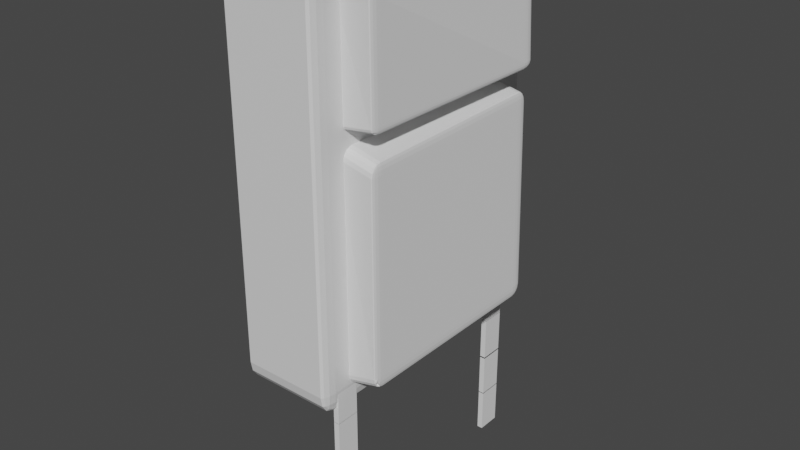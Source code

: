 # Source: TestBackpack.blend  (saved by Blender 2.80.75; exported with 4.5.12 LTS)
import bpy
from mathutils import Matrix  # noqa: F401  (used for matrix-valued properties, if any)

bpy.ops.wm.read_factory_settings(use_empty=True)
scene = bpy.context.scene
scene.name = 'Scene'

# ---- collections
col_collection = bpy.data.collections.new('Collection'); scene.collection.children.link(col_collection)
col_leftbelts = bpy.data.collections.new('LeftBelts'); scene.collection.children.link(col_leftbelts)
col_rightbelts = bpy.data.collections.new('RightBelts'); scene.collection.children.link(col_rightbelts)

# ---- materials (node trees are filled in below, after node groups)
mat_material = bpy.data.materials.new('Material')
mat_material.alpha_threshold = 0.0
mat_material.use_transparent_shadow = False
mat_material.line_color = (0.0, 0.0, 0.0, 1.0)

# ---- material node trees
mat_material.use_nodes = True; mat_material.node_tree.nodes.clear()
_N = mat_material.node_tree.nodes; _L = mat_material.node_tree.links
n0 = _N.new('ShaderNodeOutputMaterial'); n0.name = 'Material Output'; n0.location = (300, 300)
n1 = _N.new('ShaderNodeBsdfPrincipled'); n1.name = 'Principled BSDF'; n1.location = (10, 300)
n1.distribution = 'GGX'
n1.subsurface_method = 'BURLEY'
n1.inputs[2].default_value = 0.4
n1.inputs[3].default_value = 1.45
n1.inputs[27].default_value = (0.0, 0.0, 0.0, 1.0)
n1.inputs[28].default_value = 1.0
_L.new(n1.outputs[0], n0.inputs[0])
n0.is_active_output = True

# ---- world
world_world = bpy.data.worlds.new('World'); scene.world = world_world
world_world.use_nodes = True; world_world.node_tree.nodes.clear()
_N = world_world.node_tree.nodes; _L = world_world.node_tree.links
n0 = _N.new('ShaderNodeOutputWorld'); n0.name = 'World Output'; n0.location = (300, 300)
n1 = _N.new('ShaderNodeBackground'); n1.name = 'Background'; n1.location = (10, 300)
n1.inputs[0].default_value = (0.05088, 0.05088, 0.05088, 1.0)
_L.new(n1.outputs[0], n0.inputs[0])
n0.is_active_output = True
world_world.color = (0.05088, 0.05088, 0.05088)
world_world.use_sun_shadow = False
world_world.sun_shadow_jitter_overblur = 0.0

# ---- meshes
me_cube = bpy.data.meshes.new('Cube')
me_cube.from_pydata([(0.9, 1.0, 0.9), (0.9, 0.9, 1.0), (1.0, 0.9, 0.9), (0.9, 0.9862, 0.9496), (0.9496, 0.9862, 0.9), (0.9473, 0.9729, 0.9473), (0.9496, 0.9, 0.9862), (0.9, 0.9496, 0.9862), (0.9473, 0.9473, 0.9729), (0.9862, 0.9496, 0.9), (0.9862, 0.9, 0.9496), (0.9729, 0.9473, 0.9473), (0.9, 0.9, -1.0), (0.9, 1.0, -0.9), (1.0, 0.9, -0.9), (0.9, 0.9496, -0.9862), (0.9496, 0.9, -0.9862), (0.9473, 0.9473, -0.9729), (0.9496, 0.9862, -0.9), (0.9, 0.9862, -0.9496), (0.9473, 0.9729, -0.9473), (0.9862, 0.9, -0.9496), (0.9862, 0.9496, -0.9), (0.9729, 0.9473, -0.9473), (1.0, -0.9, 0.9), (0.9, -0.9, 1.0), (0.9, -1.0, 0.9), (0.9862, -0.9, 0.9496), (0.9862, -0.9496, 0.9), (0.9729, -0.9473, 0.9473), (0.9, -0.9496, 0.9862), (0.9496, -0.9, 0.9862), (0.9473, -0.9473, 0.9729), (0.9496, -0.9862, 0.9), (0.9, -0.9862, 0.9496), (0.9473, -0.9729, 0.9473), (1.0, -0.9, -0.9), (0.9, -1.0, -0.9), (0.9, -0.9, -1.0), (0.9862, -0.9496, -0.9), (0.9862, -0.9, -0.9496), (0.9729, -0.9473, -0.9473), (0.9, -0.9862, -0.9496), (0.9496, -0.9862, -0.9), (0.9473, -0.9729, -0.9473), (0.9496, -0.9, -0.9862), (0.9, -0.9496, -0.9862), (0.9473, -0.9473, -0.9729), (-0.9, 1.0, 0.9), (-1.0, 0.9, 0.9), (-0.9, 0.9, 1.0), (-0.9496, 0.9862, 0.9), (-0.9, 0.9862, 0.9496), (-0.9473, 0.9729, 0.9473), (-0.9862, 0.9, 0.9496), (-0.9862, 0.9496, 0.9), (-0.9729, 0.9473, 0.9473), (-0.9, 0.9496, 0.9862), (-0.9496, 0.9, 0.9862), (-0.9473, 0.9473, 0.9729), (-1.0, 0.9, -0.9), (-0.9, 1.0, -0.9), (-0.9, 0.9, -1.0), (-0.9862, 0.9496, -0.9), (-0.9862, 0.9, -0.9496), (-0.9729, 0.9473, -0.9473), (-0.9, 0.9862, -0.9496), (-0.9496, 0.9862, -0.9), (-0.9473, 0.9729, -0.9473), (-0.9496, 0.9, -0.9862), (-0.9, 0.9496, -0.9862), (-0.9473, 0.9473, -0.9729), (-1.0, -0.9, 0.9), (-0.9, -1.0, 0.9), (-0.9, -0.9, 1.0), (-0.9862, -0.9496, 0.9), (-0.9862, -0.9, 0.9496), (-0.9729, -0.9473, 0.9473), (-0.9, -0.9862, 0.9496), (-0.9496, -0.9862, 0.9), (-0.9473, -0.9729, 0.9473), (-0.9496, -0.9, 0.9862), (-0.9, -0.9496, 0.9862), (-0.9473, -0.9473, 0.9729), (-0.9, -0.9, -1.0), (-0.9, -1.0, -0.9), (-1.0, -0.9, -0.9), (-0.9, -0.9496, -0.9862), (-0.9496, -0.9, -0.9862), (-0.9473, -0.9473, -0.9729), (-0.9496, -0.9862, -0.9), (-0.9, -0.9862, -0.9496), (-0.9473, -0.9729, -0.9473), (-0.9862, -0.9, -0.9496), (-0.9862, -0.9496, -0.9), (-0.9729, -0.9473, -0.9473)], [], [(62, 12, 38, 84), (86, 72, 49, 60), (37, 26, 73, 85), (1, 50, 74, 25), (14, 2, 24, 36), (0, 3, 5, 4), (3, 7, 8, 5), (1, 6, 8, 7), (6, 10, 11, 8), (2, 9, 11, 10), (9, 4, 5, 11), (5, 8, 11), (12, 15, 17, 16), (15, 19, 20, 17), (13, 18, 20, 19), (18, 22, 23, 20), (14, 21, 23, 22), (21, 16, 17, 23), (17, 20, 23), (24, 27, 29, 28), (27, 31, 32, 29), (25, 30, 32, 31), (30, 34, 35, 32), (26, 33, 35, 34), (33, 28, 29, 35), (29, 32, 35), (36, 39, 41, 40), (39, 43, 44, 41), (37, 42, 44, 43), (42, 46, 47, 44), (38, 45, 47, 46), (45, 40, 41, 47), (41, 44, 47), (48, 51, 53, 52), (51, 55, 56, 53), (49, 54, 56, 55), (54, 58, 59, 56), (50, 57, 59, 58), (57, 52, 53, 59), (53, 56, 59), (60, 63, 65, 64), (63, 67, 68, 65), (61, 66, 68, 67), (66, 70, 71, 68), (62, 69, 71, 70), (69, 64, 65, 71), (65, 68, 71), (72, 75, 77, 76), (75, 79, 80, 77), (73, 78, 80, 79), (78, 82, 83, 80), (74, 81, 83, 82), (81, 76, 77, 83), (77, 80, 83), (84, 87, 89, 88), (87, 91, 92, 89), (85, 90, 92, 91), (90, 94, 95, 92), (86, 93, 95, 94), (93, 88, 89, 95), (89, 92, 95), (62, 84, 88, 69), (69, 88, 93, 64), (64, 93, 86, 60), (12, 62, 70, 15), (15, 70, 66, 19), (19, 66, 61, 13), (2, 14, 22, 9), (9, 22, 18, 4), (4, 18, 13, 0), (85, 73, 79, 90), (90, 79, 75, 94), (94, 75, 72, 86), (26, 37, 43, 33), (33, 43, 39, 28), (28, 39, 36, 24), (48, 61, 67, 51), (51, 67, 63, 55), (55, 63, 60, 49), (25, 74, 82, 30), (30, 82, 78, 34), (34, 78, 73, 26), (1, 25, 31, 6), (6, 31, 27, 10), (10, 27, 24, 2), (84, 38, 46, 87), (87, 46, 42, 91), (91, 42, 37, 85), (74, 50, 58, 81), (81, 58, 54, 76), (76, 54, 49, 72), (50, 1, 7, 57), (57, 7, 3, 52), (52, 3, 0, 48), (38, 12, 16, 45), (45, 16, 21, 40), (40, 21, 14, 36), (61, 48, 0, 13)])
_uv = me_cube.uv_layers.new(name='UVMap')
_uv.uv.foreach_set('vector', [0.3875, 0.7625, 0.6125, 0.7625, 0.6125, 0.9875, 0.3875, 0.9875, 0.3875, 0.5125, 0.6125, 0.5125, 0.6125, 0.7375, 0.3875, 0.7375, 0.3875, 0.2625, 0.6125, 0.2625, 0.6125, 0.4875, 0.3875, 0.4875, 0.3875, 0.0125, 0.6125, 0.0125, 0.6125, 0.2375, 0.3875, 0.2375, 0.1375, 0.5125, 0.3625, 0.5125, 0.3625, 0.7375, 0.1375, 0.7375, 0.8625, 0.7375, 0.8687, 0.7375, 0.8684, 0.7434, 0.8625, 0.7437, 0.8687, 0.7375, 0.875, 0.7375, 0.875, 0.7434, 0.8684, 0.7434, 0.3875, 0.0125, 0.3813, 0.0125, 0.3816, 0.006586, 0.3875, 0.006304, 0.3813, 0.0125, 0.375, 0.0125, 0.375, 0.006586, 0.3816, 0.006586, 0.3625, 0.5125, 0.3625, 0.5063, 0.3684, 0.5066, 0.3687, 0.5125, 0.3625, 0.5063, 0.3625, 0.5, 0.3684, 0.5, 0.3684, 0.5066, 0.8684, 0.7434, 0.875, 0.7434, 0.8684, 0.75, 0.6125, 0.7625, 0.6125, 0.7563, 0.6184, 0.7566, 0.6187, 0.7625, 0.6125, 0.7563, 0.6125, 0.75, 0.6184, 0.75, 0.6184, 0.7566, 0.6375, 0.7375, 0.6375, 0.7437, 0.6316, 0.7434, 0.6313, 0.7375, 0.6375, 0.7437, 0.6375, 0.75, 0.6316, 0.75, 0.6316, 0.7434, 0.1375, 0.5125, 0.1313, 0.5125, 0.1316, 0.5066, 0.1375, 0.5063, 0.1313, 0.5125, 0.125, 0.5125, 0.125, 0.5066, 0.1316, 0.5066, 0.6184, 0.7566, 0.6184, 0.75, 0.625, 0.7566, 0.3625, 0.7375, 0.3687, 0.7375, 0.3684, 0.7434, 0.3625, 0.7437, 0.3687, 0.7375, 0.375, 0.7375, 0.375, 0.7434, 0.3684, 0.7434, 0.3875, 0.2375, 0.3875, 0.2437, 0.3816, 0.2434, 0.3813, 0.2375, 0.3875, 0.2437, 0.3875, 0.25, 0.3816, 0.25, 0.3816, 0.2434, 0.6125, 0.2625, 0.6125, 0.2563, 0.6184, 0.2566, 0.6187, 0.2625, 0.6125, 0.2563, 0.6125, 0.25, 0.6184, 0.25, 0.6184, 0.2566, 0.3684, 0.7434, 0.375, 0.7434, 0.3684, 0.75, 0.1375, 0.7375, 0.1375, 0.7437, 0.1316, 0.7434, 0.1313, 0.7375, 0.1375, 0.7437, 0.1375, 0.75, 0.1316, 0.75, 0.1316, 0.7434, 0.3875, 0.2625, 0.3813, 0.2625, 0.3816, 0.2566, 0.3875, 0.2563, 0.3813, 0.2625, 0.375, 0.2625, 0.375, 0.2566, 0.3816, 0.2566, 0.6125, 0.9875, 0.6187, 0.9875, 0.6184, 0.9934, 0.6125, 0.9937, 0.6187, 0.9875, 0.625, 0.9875, 0.625, 0.9934, 0.6184, 0.9934, 0.1316, 0.7434, 0.1316, 0.75, 0.125, 0.7434, 0.8625, 0.5125, 0.8625, 0.5063, 0.8684, 0.5066, 0.8687, 0.5125, 0.8625, 0.5063, 0.8625, 0.5, 0.8684, 0.5, 0.8684, 0.5066, 0.6125, 0.7375, 0.6187, 0.7375, 0.6184, 0.7434, 0.6125, 0.7437, 0.6187, 0.7375, 0.625, 0.7375, 0.625, 0.7434, 0.6184, 0.7434, 0.6125, 0.0125, 0.6125, 0.006304, 0.6184, 0.006586, 0.6187, 0.0125, 0.6125, 0.006304, 0.6125, 0.0, 0.6184, 0.0, 0.6184, 0.006586, 0.8684, 0.5066, 0.8684, 0.5, 0.875, 0.5066, 0.3875, 0.7375, 0.3875, 0.7437, 0.3816, 0.7434, 0.3813, 0.7375, 0.3875, 0.7437, 0.3875, 0.75, 0.3816, 0.75, 0.3816, 0.7434, 0.6375, 0.5125, 0.6313, 0.5125, 0.6316, 0.5066, 0.6375, 0.5063, 0.6313, 0.5125, 0.625, 0.5125, 0.625, 0.5066, 0.6316, 0.5066, 0.3875, 0.7625, 0.3813, 0.7625, 0.3816, 0.7566, 0.3875, 0.7563, 0.3813, 0.7625, 0.375, 0.7625, 0.375, 0.7566, 0.3816, 0.7566, 0.3816, 0.7434, 0.3816, 0.75, 0.375, 0.7434, 0.6125, 0.5125, 0.6125, 0.5063, 0.6184, 0.5066, 0.6187, 0.5125, 0.6125, 0.5063, 0.6125, 0.4937, 0.6184, 0.4934, 0.6184, 0.5066, 0.6125, 0.4875, 0.6187, 0.4875, 0.6184, 0.4934, 0.6125, 0.4937, 0.6187, 0.4875, 0.625, 0.4875, 0.625, 0.4934, 0.6184, 0.4934, 0.6125, 0.2375, 0.6187, 0.2375, 0.6184, 0.2434, 0.6125, 0.2437, 0.6187, 0.2375, 0.625, 0.2375, 0.625, 0.2434, 0.6184, 0.2434, 0.6184, 0.5066, 0.6184, 0.5, 0.625, 0.5066, 0.3875, 0.9875, 0.3875, 0.9937, 0.3816, 0.9934, 0.3813, 0.9875, 0.3875, 0.9937, 0.3875, 1.0, 0.3816, 1.0, 0.3816, 0.9934, 0.3875, 0.4875, 0.3875, 0.4937, 0.3816, 0.4934, 0.3813, 0.4875, 0.3875, 0.4937, 0.3875, 0.5063, 0.3816, 0.5066, 0.3816, 0.4934, 0.3875, 0.5125, 0.3813, 0.5125, 0.3816, 0.5066, 0.3875, 0.5063, 0.3813, 0.5125, 0.375, 0.5125, 0.375, 0.5066, 0.3816, 0.5066, 0.3816, 0.9934, 0.3816, 1.0, 0.375, 0.9934, 0.3875, 0.7625, 0.3875, 0.9875, 0.3813, 0.9875, 0.3813, 0.7625, 0.3813, 0.7625, 0.3813, 0.9875, 0.375, 0.9875, 0.375, 0.7625, 0.3813, 0.7375, 0.3813, 0.5125, 0.3875, 0.5125, 0.3875, 0.7375, 0.6125, 0.7625, 0.3875, 0.7625, 0.3875, 0.7563, 0.6125, 0.7563, 0.6125, 0.7563, 0.3875, 0.7563, 0.3875, 0.75, 0.6125, 0.75, 0.6313, 0.7375, 0.6313, 0.5125, 0.6375, 0.5125, 0.6375, 0.7375, 0.3625, 0.5125, 0.1375, 0.5125, 0.1375, 0.5063, 0.3625, 0.5063, 0.3625, 0.5063, 0.1375, 0.5063, 0.1375, 0.5, 0.3625, 0.5, 0.8625, 0.7437, 0.6375, 0.7437, 0.6375, 0.7375, 0.8625, 0.7375, 0.3875, 0.4875, 0.6125, 0.4875, 0.6125, 0.4937, 0.3875, 0.4937, 0.3875, 0.4937, 0.6125, 0.4937, 0.6125, 0.5063, 0.3875, 0.5063, 0.3875, 0.5063, 0.6125, 0.5063, 0.6125, 0.5125, 0.3875, 0.5125, 0.6125, 0.2625, 0.3875, 0.2625, 0.3875, 0.2563, 0.6125, 0.2563, 0.6125, 0.2563, 0.3875, 0.2563, 0.3875, 0.25, 0.6125, 0.25, 0.3625, 0.7437, 0.1375, 0.7437, 0.1375, 0.7375, 0.3625, 0.7375, 0.8625, 0.5125, 0.6375, 0.5125, 0.6375, 0.5063, 0.8625, 0.5063, 0.8625, 0.5063, 0.6375, 0.5063, 0.6375, 0.5, 0.8625, 0.5, 0.6125, 0.7437, 0.3875, 0.7437, 0.3875, 0.7375, 0.6125, 0.7375, 0.3875, 0.2375, 0.6125, 0.2375, 0.6125, 0.2437, 0.3875, 0.2437, 0.3875, 0.2437, 0.6125, 0.2437, 0.6125, 0.25, 0.3875, 0.25, 0.6187, 0.2625, 0.6187, 0.4875, 0.6125, 0.4875, 0.6125, 0.2625, 0.3875, 0.0125, 0.3875, 0.2375, 0.3813, 0.2375, 0.3813, 0.0125, 0.3813, 0.0125, 0.3813, 0.2375, 0.375, 0.2375, 0.375, 0.0125, 0.3687, 0.5125, 0.3687, 0.7375, 0.3625, 0.7375, 0.3625, 0.5125, 0.3875, 0.9875, 0.6125, 0.9875, 0.6125, 0.9937, 0.3875, 0.9937, 0.3875, 0.9937, 0.6125, 0.9937, 0.6125, 1.0, 0.3875, 1.0, 0.3813, 0.4875, 0.3813, 0.2625, 0.3875, 0.2625, 0.3875, 0.4875, 0.6125, 0.2375, 0.6125, 0.0125, 0.6187, 0.0125, 0.6187, 0.2375, 0.6187, 0.2375, 0.6187, 0.0125, 0.625, 0.0125, 0.625, 0.2375, 0.6187, 0.5125, 0.6187, 0.7375, 0.6125, 0.7375, 0.6125, 0.5125, 0.6125, 0.0125, 0.3875, 0.0125, 0.3875, 0.006304, 0.6125, 0.006304, 0.6125, 0.006304, 0.3875, 0.006304, 0.3875, 0.0, 0.6125, 0.0, 0.8687, 0.5125, 0.8687, 0.7375, 0.8625, 0.7375, 0.8625, 0.5125, 0.6125, 0.9875, 0.6125, 0.7625, 0.6187, 0.7625, 0.6187, 0.9875, 0.6187, 0.9875, 0.6187, 0.7625, 0.625, 0.7625, 0.625, 0.9875, 0.1313, 0.7375, 0.1313, 0.5125, 0.1375, 0.5125, 0.1375, 0.7375, 0.6375, 0.5125, 0.8625, 0.5125, 0.8625, 0.7375, 0.6375, 0.7375])
me_cube.materials.append(mat_material)
me_cube.use_remesh_preserve_volume = False
me_cube.use_remesh_preserve_attributes = False
me_cube.use_mirror_vertex_groups = False
me_cube.update()
me_cube_001 = bpy.data.meshes.new('Cube.001')
me_cube_001.from_pydata([(-0.9, -0.9, -1.0), (-0.9, -1.0, -0.9), (-1.0, -0.9, -0.9), (-0.9, -0.9383, -0.9924), (-0.9, -0.9707, -0.9707), (-0.9383, -0.9, -0.9924), (-0.9392, -0.9392, -0.9832), (-0.9372, -0.9656, -0.9656), (-0.9577, -0.9577, -0.9577), (-0.9383, -0.9924, -0.9), (-0.9707, -0.9707, -0.9), (-0.9, -0.9924, -0.9383), (-0.9392, -0.9832, -0.9392), (-0.9656, -0.9656, -0.9372), (-0.9924, -0.9, -0.9383), (-0.9707, -0.9, -0.9707), (-0.9924, -0.9383, -0.9), (-0.9832, -0.9392, -0.9392), (-0.9656, -0.9372, -0.9656), (-0.9, -1.0, 0.9), (-0.9, -0.9, 1.0), (-1.0, -0.9, 0.9), (-0.9, -0.9924, 0.9383), (-0.9, -0.9707, 0.9707), (-0.9383, -0.9924, 0.9), (-0.9392, -0.9832, 0.9392), (-0.9372, -0.9656, 0.9656), (-0.9577, -0.9577, 0.9577), (-0.9383, -0.9, 0.9924), (-0.9707, -0.9, 0.9707), (-0.9, -0.9383, 0.9924), (-0.9392, -0.9392, 0.9832), (-0.9656, -0.9372, 0.9656), (-0.9924, -0.9383, 0.9), (-0.9707, -0.9707, 0.9), (-0.9924, -0.9, 0.9383), (-0.9832, -0.9392, 0.9392), (-0.9656, -0.9656, 0.9372), (-0.9, 0.9, -1.0), (-1.0, 0.9, -0.9), (-0.9, 1.0, -0.9), (-0.9383, 0.9, -0.9924), (-0.9707, 0.9, -0.9707), (-0.9, 0.9383, -0.9924), (-0.9392, 0.9392, -0.9832), (-0.9656, 0.9372, -0.9656), (-0.9577, 0.9577, -0.9577), (-0.9924, 0.9383, -0.9), (-0.9707, 0.9707, -0.9), (-0.9924, 0.9, -0.9383), (-0.9832, 0.9392, -0.9392), (-0.9656, 0.9656, -0.9372), (-0.9, 0.9924, -0.9383), (-0.9, 0.9707, -0.9707), (-0.9383, 0.9924, -0.9), (-0.9392, 0.9832, -0.9392), (-0.9372, 0.9656, -0.9656), (-0.9, 0.9, 1.0), (-0.9, 1.0, 0.9), (-1.0, 0.9, 0.9), (-0.9, 0.9383, 0.9924), (-0.9, 0.9707, 0.9707), (-0.9383, 0.9, 0.9924), (-0.9392, 0.9392, 0.9832), (-0.9372, 0.9656, 0.9656), (-0.9577, 0.9577, 0.9577), (-0.9383, 0.9924, 0.9), (-0.9707, 0.9707, 0.9), (-0.9, 0.9924, 0.9383), (-0.9392, 0.9832, 0.9392), (-0.9656, 0.9656, 0.9372), (-0.9924, 0.9, 0.9383), (-0.9707, 0.9, 0.9707), (-0.9924, 0.9383, 0.9), (-0.9832, 0.9392, 0.9392), (-0.9656, 0.9372, 0.9656), (0.8211, -0.8782, -0.9362), (0.9211, -0.8782, -0.8362), (0.8211, -0.9782, -0.8362), (0.8593, -0.8782, -0.9286), (0.8918, -0.8782, -0.9069), (0.8211, -0.9165, -0.9286), (0.8603, -0.9175, -0.9194), (0.8867, -0.9155, -0.9018), (0.8788, -0.936, -0.8939), (0.9135, -0.9165, -0.8362), (0.8918, -0.9489, -0.8362), (0.9135, -0.8782, -0.8745), (0.9043, -0.9175, -0.8754), (0.8867, -0.9438, -0.8734), (0.8211, -0.9706, -0.8745), (0.8211, -0.9489, -0.9069), (0.8593, -0.9706, -0.8362), (0.8603, -0.9614, -0.8754), (0.7207, -0.9595, -0.7956), (0.9014, -0.9043, 0.9333), (0.9014, -1.004, 0.8333), (1.001, -0.9043, 0.8333), (0.9014, -0.9426, 0.9256), (0.9014, -0.975, 0.904), (0.9397, -0.9043, 0.9256), (0.9407, -0.9435, 0.9165), (0.9387, -0.9699, 0.8989), (0.9592, -0.962, 0.891), (0.9397, -0.9967, 0.8333), (0.9722, -0.975, 0.8333), (0.9014, -0.9967, 0.8715), (0.9407, -0.9875, 0.8725), (0.9671, -0.9699, 0.8705), (0.9938, -0.9043, 0.8715), (0.9722, -0.9043, 0.904), (0.9938, -0.9426, 0.8333), (0.9846, -0.9435, 0.8725), (0.9671, -0.9415, 0.8989), (1.028, 0.8784, -0.8943), (1.028, 0.9784, -0.7943), (1.128, 0.8784, -0.7943), (1.028, 0.9167, -0.8867), (1.028, 0.9491, -0.865), (1.067, 0.8784, -0.8867), (1.068, 0.9176, -0.8775), (1.066, 0.944, -0.86), (1.086, 0.9362, -0.8521), (1.067, 0.9708, -0.7943), (1.099, 0.9491, -0.7943), (1.028, 0.9708, -0.8326), (1.068, 0.9616, -0.8336), (1.094, 0.944, -0.8316), (1.121, 0.8784, -0.8326), (1.099, 0.8784, -0.865), (1.121, 0.9167, -0.7943), (1.112, 0.9176, -0.8336), (1.094, 0.9157, -0.86), (0.8164, 0.8717, 0.9543), (0.9164, 0.8717, 0.8543), (0.8164, 0.9717, 0.8543), (0.8546, 0.8717, 0.9467), (0.8871, 0.8717, 0.925), (0.8164, 0.91, 0.9467), (0.8556, 0.911, 0.9375), (0.882, 0.909, 0.9199), (0.8741, 0.9295, 0.9121), (0.9088, 0.91, 0.8543), (0.8871, 0.9424, 0.8543), (0.9088, 0.8717, 0.8926), (0.8996, 0.911, 0.8935), (0.882, 0.9374, 0.8916), (0.8164, 0.9641, 0.8926), (0.8164, 0.9424, 0.925), (0.8546, 0.9641, 0.8543), (0.8556, 0.9549, 0.8935), (0.8536, 0.9374, 0.9199)], [], [(78, 96, 19, 1), (116, 134, 97, 77), (133, 57, 20, 95), (2, 21, 59, 39), (40, 58, 135, 115), (0, 3, 6, 5), (3, 4, 7, 6), (5, 6, 18, 15), (6, 7, 8, 18), (1, 9, 12, 11), (9, 10, 13, 12), (11, 12, 7, 4), (12, 13, 8, 7), (2, 14, 17, 16), (14, 15, 18, 17), (16, 17, 13, 10), (17, 18, 8, 13), (19, 22, 25, 24), (22, 23, 26, 25), (24, 25, 37, 34), (25, 26, 27, 37), (20, 28, 31, 30), (28, 29, 32, 31), (30, 31, 26, 23), (31, 32, 27, 26), (21, 33, 36, 35), (33, 34, 37, 36), (35, 36, 32, 29), (36, 37, 27, 32), (38, 41, 44, 43), (41, 42, 45, 44), (43, 44, 56, 53), (44, 45, 46, 56), (39, 47, 50, 49), (47, 48, 51, 50), (49, 50, 45, 42), (50, 51, 46, 45), (40, 52, 55, 54), (52, 53, 56, 55), (54, 55, 51, 48), (55, 56, 46, 51), (57, 60, 63, 62), (60, 61, 64, 63), (62, 63, 75, 72), (63, 64, 65, 75), (58, 66, 69, 68), (66, 67, 70, 69), (68, 69, 64, 61), (69, 70, 65, 64), (59, 71, 74, 73), (71, 72, 75, 74), (73, 74, 70, 67), (74, 75, 65, 70), (76, 79, 82, 81), (79, 80, 83, 82), (81, 82, 94, 91), (82, 83, 84, 94), (77, 85, 88, 87), (85, 86, 89, 88), (87, 88, 83, 80), (88, 89, 84, 83), (78, 90, 93, 92), (90, 91, 94, 93), (92, 93, 89, 86), (93, 94, 84, 89), (95, 98, 101, 100), (98, 99, 102, 101), (100, 101, 113, 110), (101, 102, 103, 113), (96, 104, 107, 106), (104, 105, 108, 107), (106, 107, 102, 99), (107, 108, 103, 102), (97, 109, 112, 111), (109, 110, 113, 112), (111, 112, 108, 105), (112, 113, 103, 108), (114, 117, 120, 119), (117, 118, 121, 120), (119, 120, 132, 129), (120, 121, 122, 132), (115, 123, 126, 125), (123, 124, 127, 126), (125, 126, 121, 118), (126, 127, 122, 121), (116, 128, 131, 130), (128, 129, 132, 131), (130, 131, 127, 124), (131, 132, 122, 127), (133, 136, 139, 138), (136, 137, 140, 139), (138, 139, 151, 148), (139, 140, 141, 151), (134, 142, 145, 144), (142, 143, 146, 145), (144, 145, 140, 137), (145, 146, 141, 140), (135, 147, 150, 149), (147, 148, 151, 150), (149, 150, 146, 143), (150, 151, 141, 146), (38, 0, 5, 41), (41, 5, 15, 42), (42, 15, 14, 49), (49, 14, 2, 39), (1, 19, 24, 9), (9, 24, 34, 10), (10, 34, 33, 16), (16, 33, 21, 2), (20, 57, 62, 28), (28, 62, 72, 29), (29, 72, 71, 35), (35, 71, 59, 21), (58, 40, 54, 66), (66, 54, 48, 67), (67, 48, 47, 73), (73, 47, 39, 59), (114, 38, 43, 117), (117, 43, 53, 118), (118, 53, 52, 125), (125, 52, 40, 115), (57, 133, 138, 60), (60, 138, 148, 61), (61, 148, 147, 68), (68, 147, 135, 58), (134, 116, 130, 142), (142, 130, 124, 143), (143, 124, 123, 149), (149, 123, 115, 135), (76, 114, 119, 79), (79, 119, 129, 80), (80, 129, 128, 87), (87, 128, 116, 77), (133, 95, 100, 136), (136, 100, 110, 137), (137, 110, 109, 144), (144, 109, 97, 134), (96, 78, 92, 104), (104, 92, 86, 105), (105, 86, 85, 111), (111, 85, 77, 97), (0, 76, 81, 3), (3, 81, 91, 4), (4, 91, 90, 11), (11, 90, 78, 1), (95, 20, 30, 98), (98, 30, 23, 99), (99, 23, 22, 106), (106, 22, 19, 96), (38, 114, 76, 0)])
_uv = me_cube_001.uv_layers.new(name='UVMap')
_uv.uv.foreach_set('vector', [0.3875, 0.7625, 0.6125, 0.7625, 0.6125, 0.9875, 0.3875, 0.9875, 0.3875, 0.5125, 0.6125, 0.5125, 0.6125, 0.7375, 0.3875, 0.7375, 0.6375, 0.5125, 0.8625, 0.5125, 0.8625, 0.7375, 0.6375, 0.7375, 0.3875, 0.0125, 0.6125, 0.0125, 0.6125, 0.2375, 0.3875, 0.2375, 0.3875, 0.2625, 0.6125, 0.2625, 0.6125, 0.4875, 0.3875, 0.4875, 0.1375, 0.7375, 0.1375, 0.7423, 0.1326, 0.7424, 0.1327, 0.7375, 0.1375, 0.7423, 0.1375, 0.75, 0.1328, 0.75, 0.1326, 0.7424, 0.1327, 0.7375, 0.1326, 0.7424, 0.125, 0.7422, 0.125, 0.7375, 0.1326, 0.7424, 0.1328, 0.75, 0.1303, 0.75, 0.125, 0.7422, 0.3875, 0.9875, 0.3875, 0.9923, 0.3826, 0.9924, 0.3827, 0.9875, 0.3875, 0.9923, 0.3875, 1.0, 0.3828, 1.0, 0.3826, 0.9924, 0.3827, 0.9875, 0.3826, 0.9924, 0.375, 0.9922, 0.375, 0.9875, 0.3826, 0.9924, 0.3828, 1.0, 0.3803, 1.0, 0.375, 0.9922, 0.3875, 0.0125, 0.3827, 0.0125, 0.3826, 0.007597, 0.3875, 0.007716, 0.3827, 0.0125, 0.375, 0.0125, 0.375, 0.007845, 0.3826, 0.007597, 0.3875, 0.007716, 0.3826, 0.007597, 0.3828, 0.0, 0.3875, 0.0, 0.3826, 0.007597, 0.375, 0.007845, 0.375, 0.005283, 0.3828, 0.0, 0.6125, 0.9875, 0.6173, 0.9875, 0.6174, 0.9924, 0.6125, 0.9923, 0.6173, 0.9875, 0.625, 0.9875, 0.625, 0.9922, 0.6174, 0.9924, 0.6125, 0.9923, 0.6174, 0.9924, 0.6172, 1.0, 0.6125, 1.0, 0.6174, 0.9924, 0.625, 0.9922, 0.625, 0.9947, 0.6172, 1.0, 0.8625, 0.7375, 0.8673, 0.7375, 0.8674, 0.7424, 0.8625, 0.7423, 0.8673, 0.7375, 0.875, 0.7375, 0.875, 0.7422, 0.8674, 0.7424, 0.8625, 0.7423, 0.8674, 0.7424, 0.8672, 0.75, 0.8625, 0.75, 0.8674, 0.7424, 0.875, 0.7422, 0.875, 0.7447, 0.8672, 0.75, 0.6125, 0.0125, 0.6125, 0.007716, 0.6174, 0.007597, 0.6173, 0.0125, 0.6125, 0.007716, 0.6125, 0.0, 0.6172, 0.0, 0.6174, 0.007597, 0.6173, 0.0125, 0.6174, 0.007597, 0.625, 0.007845, 0.625, 0.0125, 0.6174, 0.007597, 0.6172, 0.0, 0.6197, 0.0, 0.625, 0.007845, 0.1375, 0.5125, 0.1327, 0.5125, 0.1326, 0.5076, 0.1375, 0.5077, 0.1327, 0.5125, 0.125, 0.5125, 0.125, 0.5078, 0.1326, 0.5076, 0.1375, 0.5077, 0.1326, 0.5076, 0.1328, 0.5, 0.1375, 0.5, 0.1326, 0.5076, 0.125, 0.5078, 0.125, 0.5053, 0.1328, 0.5, 0.3875, 0.2375, 0.3875, 0.2423, 0.3826, 0.2424, 0.3827, 0.2375, 0.3875, 0.2423, 0.3875, 0.25, 0.3828, 0.25, 0.3826, 0.2424, 0.3827, 0.2375, 0.3826, 0.2424, 0.375, 0.2422, 0.375, 0.2375, 0.3826, 0.2424, 0.3828, 0.25, 0.3803, 0.25, 0.375, 0.2422, 0.3875, 0.2625, 0.3827, 0.2625, 0.3826, 0.2576, 0.3875, 0.2577, 0.3827, 0.2625, 0.375, 0.2625, 0.375, 0.2578, 0.3826, 0.2576, 0.3875, 0.2577, 0.3826, 0.2576, 0.3828, 0.25, 0.3875, 0.25, 0.3826, 0.2576, 0.375, 0.2578, 0.375, 0.2553, 0.3828, 0.25, 0.8625, 0.5125, 0.8625, 0.5077, 0.8674, 0.5076, 0.8673, 0.5125, 0.8625, 0.5077, 0.8625, 0.5, 0.8672, 0.5, 0.8674, 0.5076, 0.8673, 0.5125, 0.8674, 0.5076, 0.875, 0.5078, 0.875, 0.5125, 0.8674, 0.5076, 0.8672, 0.5, 0.8697, 0.5, 0.875, 0.5078, 0.6125, 0.2625, 0.6125, 0.2577, 0.6174, 0.2576, 0.6173, 0.2625, 0.6125, 0.2577, 0.6125, 0.25, 0.6172, 0.25, 0.6174, 0.2576, 0.6173, 0.2625, 0.6174, 0.2576, 0.625, 0.2578, 0.625, 0.2625, 0.6174, 0.2576, 0.6172, 0.25, 0.6197, 0.25, 0.625, 0.2578, 0.6125, 0.2375, 0.6173, 0.2375, 0.6174, 0.2424, 0.6125, 0.2423, 0.6173, 0.2375, 0.625, 0.2375, 0.625, 0.2422, 0.6174, 0.2424, 0.6125, 0.2423, 0.6174, 0.2424, 0.6172, 0.25, 0.6125, 0.25, 0.6174, 0.2424, 0.625, 0.2422, 0.625, 0.2447, 0.6172, 0.25, 0.3625, 0.7375, 0.3673, 0.7375, 0.3674, 0.7424, 0.3625, 0.7423, 0.3673, 0.7375, 0.375, 0.7375, 0.375, 0.7422, 0.3674, 0.7424, 0.3625, 0.7423, 0.3674, 0.7424, 0.3672, 0.75, 0.3625, 0.75, 0.3674, 0.7424, 0.375, 0.7422, 0.3768, 0.75, 0.3672, 0.75, 0.3875, 0.7375, 0.3875, 0.7423, 0.3826, 0.7424, 0.3827, 0.7375, 0.3875, 0.7423, 0.3875, 0.75, 0.3828, 0.75, 0.3826, 0.7424, 0.3827, 0.7375, 0.3826, 0.7424, 0.375, 0.7422, 0.375, 0.7375, 0.3826, 0.7424, 0.3828, 0.75, 0.3768, 0.75, 0.375, 0.7422, 0.3875, 0.7625, 0.3827, 0.7625, 0.3826, 0.7576, 0.3875, 0.7577, 0.3827, 0.7625, 0.375, 0.7625, 0.375, 0.7578, 0.3826, 0.7576, 0.3875, 0.7577, 0.3826, 0.7576, 0.3828, 0.75, 0.3875, 0.75, 0.3826, 0.7576, 0.375, 0.7578, 0.3768, 0.75, 0.3828, 0.75, 0.6375, 0.7375, 0.6375, 0.7423, 0.6326, 0.7424, 0.6327, 0.7375, 0.6375, 0.7423, 0.6375, 0.75, 0.6328, 0.75, 0.6326, 0.7424, 0.6327, 0.7375, 0.6326, 0.7424, 0.625, 0.7422, 0.625, 0.7375, 0.6326, 0.7424, 0.6328, 0.75, 0.625, 0.7482, 0.625, 0.7422, 0.6125, 0.7625, 0.6125, 0.7577, 0.6174, 0.7576, 0.6173, 0.7625, 0.6125, 0.7577, 0.6125, 0.75, 0.6172, 0.75, 0.6174, 0.7576, 0.6173, 0.7625, 0.6174, 0.7576, 0.625, 0.7578, 0.625, 0.7625, 0.6174, 0.7576, 0.6172, 0.75, 0.625, 0.7482, 0.625, 0.7578, 0.6125, 0.7375, 0.6173, 0.7375, 0.6174, 0.7424, 0.6125, 0.7423, 0.6173, 0.7375, 0.625, 0.7375, 0.625, 0.7422, 0.6174, 0.7424, 0.6125, 0.7423, 0.6174, 0.7424, 0.6172, 0.75, 0.6125, 0.75, 0.6174, 0.7424, 0.625, 0.7422, 0.625, 0.7482, 0.6172, 0.75, 0.3625, 0.5125, 0.3625, 0.5077, 0.3674, 0.5076, 0.3673, 0.5125, 0.3625, 0.5077, 0.3625, 0.5, 0.3672, 0.5, 0.3674, 0.5076, 0.3673, 0.5125, 0.3674, 0.5076, 0.375, 0.5078, 0.375, 0.5125, 0.3674, 0.5076, 0.3672, 0.5, 0.375, 0.5018, 0.375, 0.5078, 0.3875, 0.4875, 0.3875, 0.4923, 0.3826, 0.4924, 0.3827, 0.4875, 0.3875, 0.4923, 0.3875, 0.5, 0.3828, 0.5, 0.3826, 0.4924, 0.3827, 0.4875, 0.3826, 0.4924, 0.375, 0.4922, 0.375, 0.4875, 0.3826, 0.4924, 0.3828, 0.5, 0.375, 0.5018, 0.375, 0.4922, 0.3875, 0.5125, 0.3827, 0.5125, 0.3826, 0.5076, 0.3875, 0.5077, 0.3827, 0.5125, 0.375, 0.5125, 0.375, 0.5078, 0.3826, 0.5076, 0.3875, 0.5077, 0.3826, 0.5076, 0.3828, 0.5, 0.3875, 0.5, 0.3826, 0.5076, 0.375, 0.5078, 0.375, 0.5018, 0.3828, 0.5, 0.6375, 0.5125, 0.6327, 0.5125, 0.6326, 0.5076, 0.6375, 0.5077, 0.6327, 0.5125, 0.625, 0.5125, 0.625, 0.5078, 0.6326, 0.5076, 0.6375, 0.5077, 0.6326, 0.5076, 0.6328, 0.5, 0.6375, 0.5, 0.6326, 0.5076, 0.625, 0.5078, 0.6232, 0.5, 0.6328, 0.5, 0.6125, 0.5125, 0.6125, 0.5077, 0.6174, 0.5076, 0.6173, 0.5125, 0.6125, 0.5077, 0.6125, 0.5, 0.6172, 0.5, 0.6174, 0.5076, 0.6173, 0.5125, 0.6174, 0.5076, 0.625, 0.5078, 0.625, 0.5125, 0.6174, 0.5076, 0.6172, 0.5, 0.6232, 0.5, 0.625, 0.5078, 0.6125, 0.4875, 0.6173, 0.4875, 0.6174, 0.4924, 0.6125, 0.4923, 0.6173, 0.4875, 0.625, 0.4875, 0.625, 0.4922, 0.6174, 0.4924, 0.6125, 0.4923, 0.6174, 0.4924, 0.6172, 0.5, 0.6125, 0.5, 0.6174, 0.4924, 0.625, 0.4922, 0.6232, 0.5, 0.6172, 0.5, 0.1375, 0.5125, 0.1375, 0.7375, 0.1327, 0.7375, 0.1327, 0.5125, 0.1327, 0.5125, 0.1327, 0.7375, 0.125, 0.7375, 0.125, 0.5125, 0.375, 0.2375, 0.375, 0.0125, 0.3827, 0.0125, 0.3827, 0.2375, 0.3827, 0.2375, 0.3827, 0.0125, 0.3875, 0.0125, 0.3875, 0.2375, 0.3875, 0.9875, 0.6125, 0.9875, 0.6125, 0.9923, 0.3875, 0.9923, 0.3875, 0.9923, 0.6125, 0.9923, 0.6125, 1.0, 0.3875, 1.0, 0.3875, 0.0, 0.6125, 0.0, 0.6125, 0.007716, 0.3875, 0.007716, 0.3875, 0.007716, 0.6125, 0.007716, 0.6125, 0.0125, 0.3875, 0.0125, 0.8625, 0.7375, 0.8625, 0.5125, 0.8673, 0.5125, 0.8673, 0.7375, 0.8673, 0.7375, 0.8673, 0.5125, 0.875, 0.5125, 0.875, 0.7375, 0.625, 0.0125, 0.625, 0.2375, 0.6173, 0.2375, 0.6173, 0.0125, 0.6173, 0.0125, 0.6173, 0.2375, 0.6125, 0.2375, 0.6125, 0.0125, 0.6125, 0.2625, 0.3875, 0.2625, 0.3875, 0.2577, 0.6125, 0.2577, 0.6125, 0.2577, 0.3875, 0.2577, 0.3875, 0.25, 0.6125, 0.25, 0.6125, 0.25, 0.3875, 0.25, 0.3875, 0.2423, 0.6125, 0.2423, 0.6125, 0.2423, 0.3875, 0.2423, 0.3875, 0.2375, 0.6125, 0.2375, 0.3625, 0.5125, 0.1375, 0.5125, 0.1375, 0.5077, 0.3625, 0.5077, 0.3625, 0.5077, 0.1375, 0.5077, 0.1375, 0.5, 0.3625, 0.5, 0.375, 0.4875, 0.375, 0.2625, 0.3827, 0.2625, 0.3827, 0.4875, 0.3827, 0.4875, 0.3827, 0.2625, 0.3875, 0.2625, 0.3875, 0.4875, 0.8625, 0.5125, 0.6375, 0.5125, 0.6375, 0.5077, 0.8625, 0.5077, 0.8625, 0.5077, 0.6375, 0.5077, 0.6375, 0.5, 0.8625, 0.5, 0.625, 0.2625, 0.625, 0.4875, 0.6173, 0.4875, 0.6173, 0.2625, 0.6173, 0.2625, 0.6173, 0.4875, 0.6125, 0.4875, 0.6125, 0.2625, 0.6125, 0.5125, 0.3875, 0.5125, 0.3875, 0.5077, 0.6125, 0.5077, 0.6125, 0.5077, 0.3875, 0.5077, 0.3875, 0.5, 0.6125, 0.5, 0.6125, 0.5, 0.3875, 0.5, 0.3875, 0.4923, 0.6125, 0.4923, 0.6125, 0.4923, 0.3875, 0.4923, 0.3875, 0.4875, 0.6125, 0.4875, 0.3625, 0.7375, 0.3625, 0.5125, 0.3673, 0.5125, 0.3673, 0.7375, 0.3673, 0.7375, 0.3673, 0.5125, 0.375, 0.5125, 0.375, 0.7375, 0.375, 0.7375, 0.375, 0.5125, 0.3827, 0.5125, 0.3827, 0.7375, 0.3827, 0.7375, 0.3827, 0.5125, 0.3875, 0.5125, 0.3875, 0.7375, 0.6375, 0.5125, 0.6375, 0.7375, 0.6327, 0.7375, 0.6327, 0.5125, 0.6327, 0.5125, 0.6327, 0.7375, 0.625, 0.7375, 0.625, 0.5125, 0.625, 0.5125, 0.625, 0.7375, 0.6173, 0.7375, 0.6173, 0.5125, 0.6173, 0.5125, 0.6173, 0.7375, 0.6125, 0.7375, 0.6125, 0.5125, 0.6125, 0.7625, 0.3875, 0.7625, 0.3875, 0.7577, 0.6125, 0.7577, 0.6125, 0.7577, 0.3875, 0.7577, 0.3875, 0.75, 0.6125, 0.75, 0.6125, 0.75, 0.3875, 0.75, 0.3875, 0.7423, 0.6125, 0.7423, 0.6125, 0.7423, 0.3875, 0.7423, 0.3875, 0.7375, 0.6125, 0.7375, 0.1375, 0.7375, 0.3625, 0.7375, 0.3625, 0.7423, 0.1375, 0.7423, 0.1375, 0.7423, 0.3625, 0.7423, 0.3625, 0.75, 0.1375, 0.75, 0.375, 0.9875, 0.375, 0.7625, 0.3827, 0.7625, 0.3827, 0.9875, 0.3827, 0.9875, 0.3827, 0.7625, 0.3875, 0.7625, 0.3875, 0.9875, 0.6375, 0.7375, 0.8625, 0.7375, 0.8625, 0.7423, 0.6375, 0.7423, 0.6375, 0.7423, 0.8625, 0.7423, 0.8625, 0.75, 0.6375, 0.75, 0.625, 0.7625, 0.625, 0.9875, 0.6173, 0.9875, 0.6173, 0.7625, 0.6173, 0.7625, 0.6173, 0.9875, 0.6125, 0.9875, 0.6125, 0.7625, 0.1375, 0.5125, 0.3625, 0.5125, 0.3625, 0.7375, 0.1375, 0.7375])
me_cube_001.use_remesh_preserve_volume = False
me_cube_001.use_remesh_preserve_attributes = False
me_cube_001.use_mirror_vertex_groups = False
me_cube_001.update()
me_cube_002 = bpy.data.meshes.new('Cube.002')
me_cube_002.from_pydata([(-0.9, -0.9, -1.0), (-0.9, -1.0, -0.9), (-1.0, -0.9, -0.9), (-0.9, -0.9383, -0.9924), (-0.9, -0.9707, -0.9707), (-0.9383, -0.9, -0.9924), (-0.9392, -0.9392, -0.9832), (-0.9372, -0.9656, -0.9656), (-0.9577, -0.9577, -0.9577), (-0.9383, -0.9924, -0.9), (-0.9707, -0.9707, -0.9), (-0.9, -0.9924, -0.9383), (-0.9392, -0.9832, -0.9392), (-0.9656, -0.9656, -0.9372), (-0.9924, -0.9, -0.9383), (-0.9707, -0.9, -0.9707), (-0.9924, -0.9383, -0.9), (-0.9832, -0.9392, -0.9392), (-0.9656, -0.9372, -0.9656), (-0.9, -1.0, 0.9), (-0.9, -0.9, 1.0), (-1.0, -0.9, 0.9), (-0.9, -0.9924, 0.9383), (-0.9, -0.9707, 0.9707), (-0.9383, -0.9924, 0.9), (-0.9392, -0.9832, 0.9392), (-0.9372, -0.9656, 0.9656), (-0.9577, -0.9577, 0.9577), (-0.9383, -0.9, 0.9924), (-0.9707, -0.9, 0.9707), (-0.9, -0.9383, 0.9924), (-0.9392, -0.9392, 0.9832), (-0.9656, -0.9372, 0.9656), (-0.9924, -0.9383, 0.9), (-0.9707, -0.9707, 0.9), (-0.9924, -0.9, 0.9383), (-0.9832, -0.9392, 0.9392), (-0.9656, -0.9656, 0.9372), (-0.9, 0.9, -1.0), (-1.0, 0.9, -0.9), (-0.9, 1.0, -0.9), (-0.9383, 0.9, -0.9924), (-0.9707, 0.9, -0.9707), (-0.9, 0.9383, -0.9924), (-0.9392, 0.9392, -0.9832), (-0.9656, 0.9372, -0.9656), (-0.9577, 0.9577, -0.9577), (-0.9924, 0.9383, -0.9), (-0.9707, 0.9707, -0.9), (-0.9924, 0.9, -0.9383), (-0.9832, 0.9392, -0.9392), (-0.9656, 0.9656, -0.9372), (-0.9, 0.9924, -0.9383), (-0.9, 0.9707, -0.9707), (-0.9383, 0.9924, -0.9), (-0.9392, 0.9832, -0.9392), (-0.9372, 0.9656, -0.9656), (-0.9, 0.9, 1.0), (-0.9, 1.0, 0.9), (-1.0, 0.9, 0.9), (-0.9, 0.9383, 0.9924), (-0.9, 0.9707, 0.9707), (-0.9383, 0.9, 0.9924), (-0.9392, 0.9392, 0.9832), (-0.9372, 0.9656, 0.9656), (-0.9577, 0.9577, 0.9577), (-0.9383, 0.9924, 0.9), (-0.9707, 0.9707, 0.9), (-0.9, 0.9924, 0.9383), (-0.9392, 0.9832, 0.9392), (-0.9656, 0.9656, 0.9372), (-0.9924, 0.9, 0.9383), (-0.9707, 0.9, 0.9707), (-0.9924, 0.9383, 0.9), (-0.9832, 0.9392, 0.9392), (-0.9656, 0.9372, 0.9656), (0.8211, -0.8782, -0.9362), (0.9211, -0.8782, -0.8362), (0.8211, -0.9782, -0.8362), (0.8593, -0.8782, -0.9286), (0.8918, -0.8782, -0.9069), (0.8211, -0.9165, -0.9286), (0.8603, -0.9175, -0.9194), (0.8867, -0.9155, -0.9018), (0.8939, -0.9323, -0.8915), (0.9135, -0.9165, -0.8362), (0.8918, -0.9489, -0.8362), (0.9135, -0.8782, -0.8745), (0.9043, -0.9175, -0.8754), (0.8867, -0.9438, -0.8734), (0.8211, -0.9706, -0.8745), (0.8211, -0.9489, -0.9069), (0.8593, -0.9706, -0.8362), (0.8945, -0.9649, -0.861), (0.7324, -0.9278, -0.8961), (0.9014, -0.9043, 0.9333), (0.9014, -1.004, 0.8333), (1.001, -0.9043, 0.8333), (0.9014, -0.9426, 0.9256), (0.9014, -0.975, 0.904), (0.9397, -0.9043, 0.9256), (0.9407, -0.9435, 0.9165), (0.9387, -0.9699, 0.8989), (0.9592, -0.962, 0.891), (0.9397, -0.9967, 0.8333), (0.9722, -0.975, 0.8333), (0.9014, -0.9967, 0.8715), (0.9407, -0.9875, 0.8725), (0.9671, -0.9699, 0.8705), (0.9938, -0.9043, 0.8715), (0.9722, -0.9043, 0.904), (0.9938, -0.9426, 0.8333), (0.9846, -0.9435, 0.8725), (0.9671, -0.9415, 0.8989), (1.028, 0.8784, -0.8943), (1.028, 0.9784, -0.7943), (1.128, 0.8784, -0.7943), (1.028, 0.9167, -0.8867), (1.028, 0.9491, -0.865), (1.067, 0.8784, -0.8867), (1.068, 0.9176, -0.8775), (1.066, 0.944, -0.86), (1.086, 0.9362, -0.8521), (1.067, 0.9708, -0.7943), (1.099, 0.9491, -0.7943), (1.028, 0.9708, -0.8326), (1.068, 0.9616, -0.8336), (1.094, 0.944, -0.8316), (1.121, 0.8784, -0.8326), (1.099, 0.8784, -0.865), (1.121, 0.9167, -0.7943), (1.112, 0.9176, -0.8336), (1.094, 0.9157, -0.86), (0.8164, 0.8717, 0.9543), (0.9164, 0.8717, 0.8543), (0.8164, 0.9717, 0.8543), (0.8546, 0.8717, 0.9467), (0.8871, 0.8717, 0.925), (0.8164, 0.91, 0.9467), (0.8556, 0.911, 0.9375), (0.882, 0.909, 0.9199), (0.8741, 0.9295, 0.9121), (0.9088, 0.91, 0.8543), (0.8871, 0.9424, 0.8543), (0.9088, 0.8717, 0.8926), (0.8996, 0.911, 0.8935), (0.882, 0.9374, 0.8916), (0.8164, 0.9641, 0.8926), (0.8164, 0.9424, 0.925), (0.8546, 0.9641, 0.8543), (0.8556, 0.9549, 0.8935), (0.8536, 0.9374, 0.9199)], [], [(78, 96, 19, 1), (116, 134, 97, 77), (133, 57, 20, 95), (2, 21, 59, 39), (40, 58, 135, 115), (0, 3, 6, 5), (3, 4, 7, 6), (5, 6, 18, 15), (6, 7, 8, 18), (1, 9, 12, 11), (9, 10, 13, 12), (11, 12, 7, 4), (12, 13, 8, 7), (2, 14, 17, 16), (14, 15, 18, 17), (16, 17, 13, 10), (17, 18, 8, 13), (19, 22, 25, 24), (22, 23, 26, 25), (24, 25, 37, 34), (25, 26, 27, 37), (20, 28, 31, 30), (28, 29, 32, 31), (30, 31, 26, 23), (31, 32, 27, 26), (21, 33, 36, 35), (33, 34, 37, 36), (35, 36, 32, 29), (36, 37, 27, 32), (38, 41, 44, 43), (41, 42, 45, 44), (43, 44, 56, 53), (44, 45, 46, 56), (39, 47, 50, 49), (47, 48, 51, 50), (49, 50, 45, 42), (50, 51, 46, 45), (40, 52, 55, 54), (52, 53, 56, 55), (54, 55, 51, 48), (55, 56, 46, 51), (57, 60, 63, 62), (60, 61, 64, 63), (62, 63, 75, 72), (63, 64, 65, 75), (58, 66, 69, 68), (66, 67, 70, 69), (68, 69, 64, 61), (69, 70, 65, 64), (59, 71, 74, 73), (71, 72, 75, 74), (73, 74, 70, 67), (74, 75, 65, 70), (76, 79, 82, 81), (79, 80, 83, 82), (81, 82, 94, 91), (82, 83, 84, 94), (77, 85, 88, 87), (85, 86, 89, 88), (87, 88, 83, 80), (88, 89, 84, 83), (78, 90, 93, 92), (90, 91, 94, 93), (92, 93, 89, 86), (93, 94, 84, 89), (95, 98, 101, 100), (98, 99, 102, 101), (100, 101, 113, 110), (101, 102, 103, 113), (96, 104, 107, 106), (104, 105, 108, 107), (106, 107, 102, 99), (107, 108, 103, 102), (97, 109, 112, 111), (109, 110, 113, 112), (111, 112, 108, 105), (112, 113, 103, 108), (114, 117, 120, 119), (117, 118, 121, 120), (119, 120, 132, 129), (120, 121, 122, 132), (115, 123, 126, 125), (123, 124, 127, 126), (125, 126, 121, 118), (126, 127, 122, 121), (116, 128, 131, 130), (128, 129, 132, 131), (130, 131, 127, 124), (131, 132, 122, 127), (133, 136, 139, 138), (136, 137, 140, 139), (138, 139, 151, 148), (139, 140, 141, 151), (134, 142, 145, 144), (142, 143, 146, 145), (144, 145, 140, 137), (145, 146, 141, 140), (135, 147, 150, 149), (147, 148, 151, 150), (149, 150, 146, 143), (150, 151, 141, 146), (38, 0, 5, 41), (41, 5, 15, 42), (42, 15, 14, 49), (49, 14, 2, 39), (1, 19, 24, 9), (9, 24, 34, 10), (10, 34, 33, 16), (16, 33, 21, 2), (20, 57, 62, 28), (28, 62, 72, 29), (29, 72, 71, 35), (35, 71, 59, 21), (58, 40, 54, 66), (66, 54, 48, 67), (67, 48, 47, 73), (73, 47, 39, 59), (114, 38, 43, 117), (117, 43, 53, 118), (118, 53, 52, 125), (125, 52, 40, 115), (57, 133, 138, 60), (60, 138, 148, 61), (61, 148, 147, 68), (68, 147, 135, 58), (134, 116, 130, 142), (142, 130, 124, 143), (143, 124, 123, 149), (149, 123, 115, 135), (76, 114, 119, 79), (79, 119, 129, 80), (80, 129, 128, 87), (87, 128, 116, 77), (133, 95, 100, 136), (136, 100, 110, 137), (137, 110, 109, 144), (144, 109, 97, 134), (96, 78, 92, 104), (104, 92, 86, 105), (105, 86, 85, 111), (111, 85, 77, 97), (0, 76, 81, 3), (3, 81, 91, 4), (4, 91, 90, 11), (11, 90, 78, 1), (95, 20, 30, 98), (98, 30, 23, 99), (99, 23, 22, 106), (106, 22, 19, 96), (38, 114, 76, 0)])
_uv = me_cube_002.uv_layers.new(name='UVMap')
_uv.uv.foreach_set('vector', [0.3875, 0.7625, 0.6125, 0.7625, 0.6125, 0.9875, 0.3875, 0.9875, 0.3875, 0.5125, 0.6125, 0.5125, 0.6125, 0.7375, 0.3875, 0.7375, 0.6375, 0.5125, 0.8625, 0.5125, 0.8625, 0.7375, 0.6375, 0.7375, 0.3875, 0.0125, 0.6125, 0.0125, 0.6125, 0.2375, 0.3875, 0.2375, 0.3875, 0.2625, 0.6125, 0.2625, 0.6125, 0.4875, 0.3875, 0.4875, 0.1375, 0.7375, 0.1375, 0.7423, 0.1326, 0.7424, 0.1327, 0.7375, 0.1375, 0.7423, 0.1375, 0.75, 0.1328, 0.75, 0.1326, 0.7424, 0.1327, 0.7375, 0.1326, 0.7424, 0.125, 0.7422, 0.125, 0.7375, 0.1326, 0.7424, 0.1328, 0.75, 0.1303, 0.75, 0.125, 0.7422, 0.3875, 0.9875, 0.3875, 0.9923, 0.3826, 0.9924, 0.3827, 0.9875, 0.3875, 0.9923, 0.3875, 1.0, 0.3828, 1.0, 0.3826, 0.9924, 0.3827, 0.9875, 0.3826, 0.9924, 0.375, 0.9922, 0.375, 0.9875, 0.3826, 0.9924, 0.3828, 1.0, 0.3803, 1.0, 0.375, 0.9922, 0.3875, 0.0125, 0.3827, 0.0125, 0.3826, 0.007597, 0.3875, 0.007716, 0.3827, 0.0125, 0.375, 0.0125, 0.375, 0.007845, 0.3826, 0.007597, 0.3875, 0.007716, 0.3826, 0.007597, 0.3828, 0.0, 0.3875, 0.0, 0.3826, 0.007597, 0.375, 0.007845, 0.375, 0.005283, 0.3828, 0.0, 0.6125, 0.9875, 0.6173, 0.9875, 0.6174, 0.9924, 0.6125, 0.9923, 0.6173, 0.9875, 0.625, 0.9875, 0.625, 0.9922, 0.6174, 0.9924, 0.6125, 0.9923, 0.6174, 0.9924, 0.6172, 1.0, 0.6125, 1.0, 0.6174, 0.9924, 0.625, 0.9922, 0.625, 0.9947, 0.6172, 1.0, 0.8625, 0.7375, 0.8673, 0.7375, 0.8674, 0.7424, 0.8625, 0.7423, 0.8673, 0.7375, 0.875, 0.7375, 0.875, 0.7422, 0.8674, 0.7424, 0.8625, 0.7423, 0.8674, 0.7424, 0.8672, 0.75, 0.8625, 0.75, 0.8674, 0.7424, 0.875, 0.7422, 0.875, 0.7447, 0.8672, 0.75, 0.6125, 0.0125, 0.6125, 0.007716, 0.6174, 0.007597, 0.6173, 0.0125, 0.6125, 0.007716, 0.6125, 0.0, 0.6172, 0.0, 0.6174, 0.007597, 0.6173, 0.0125, 0.6174, 0.007597, 0.625, 0.007845, 0.625, 0.0125, 0.6174, 0.007597, 0.6172, 0.0, 0.6197, 0.0, 0.625, 0.007845, 0.1375, 0.5125, 0.1327, 0.5125, 0.1326, 0.5076, 0.1375, 0.5077, 0.1327, 0.5125, 0.125, 0.5125, 0.125, 0.5078, 0.1326, 0.5076, 0.1375, 0.5077, 0.1326, 0.5076, 0.1328, 0.5, 0.1375, 0.5, 0.1326, 0.5076, 0.125, 0.5078, 0.125, 0.5053, 0.1328, 0.5, 0.3875, 0.2375, 0.3875, 0.2423, 0.3826, 0.2424, 0.3827, 0.2375, 0.3875, 0.2423, 0.3875, 0.25, 0.3828, 0.25, 0.3826, 0.2424, 0.3827, 0.2375, 0.3826, 0.2424, 0.375, 0.2422, 0.375, 0.2375, 0.3826, 0.2424, 0.3828, 0.25, 0.3803, 0.25, 0.375, 0.2422, 0.3875, 0.2625, 0.3827, 0.2625, 0.3826, 0.2576, 0.3875, 0.2577, 0.3827, 0.2625, 0.375, 0.2625, 0.375, 0.2578, 0.3826, 0.2576, 0.3875, 0.2577, 0.3826, 0.2576, 0.3828, 0.25, 0.3875, 0.25, 0.3826, 0.2576, 0.375, 0.2578, 0.375, 0.2553, 0.3828, 0.25, 0.8625, 0.5125, 0.8625, 0.5077, 0.8674, 0.5076, 0.8673, 0.5125, 0.8625, 0.5077, 0.8625, 0.5, 0.8672, 0.5, 0.8674, 0.5076, 0.8673, 0.5125, 0.8674, 0.5076, 0.875, 0.5078, 0.875, 0.5125, 0.8674, 0.5076, 0.8672, 0.5, 0.8697, 0.5, 0.875, 0.5078, 0.6125, 0.2625, 0.6125, 0.2577, 0.6174, 0.2576, 0.6173, 0.2625, 0.6125, 0.2577, 0.6125, 0.25, 0.6172, 0.25, 0.6174, 0.2576, 0.6173, 0.2625, 0.6174, 0.2576, 0.625, 0.2578, 0.625, 0.2625, 0.6174, 0.2576, 0.6172, 0.25, 0.6197, 0.25, 0.625, 0.2578, 0.6125, 0.2375, 0.6173, 0.2375, 0.6174, 0.2424, 0.6125, 0.2423, 0.6173, 0.2375, 0.625, 0.2375, 0.625, 0.2422, 0.6174, 0.2424, 0.6125, 0.2423, 0.6174, 0.2424, 0.6172, 0.25, 0.6125, 0.25, 0.6174, 0.2424, 0.625, 0.2422, 0.625, 0.2447, 0.6172, 0.25, 0.3625, 0.7375, 0.3673, 0.7375, 0.3674, 0.7424, 0.3625, 0.7423, 0.3673, 0.7375, 0.375, 0.7375, 0.375, 0.7422, 0.3674, 0.7424, 0.3625, 0.7423, 0.3674, 0.7424, 0.3672, 0.75, 0.3625, 0.75, 0.3674, 0.7424, 0.375, 0.7422, 0.3768, 0.75, 0.3672, 0.75, 0.3875, 0.7375, 0.3875, 0.7423, 0.3826, 0.7424, 0.3827, 0.7375, 0.3875, 0.7423, 0.3875, 0.75, 0.3828, 0.75, 0.3826, 0.7424, 0.3827, 0.7375, 0.3826, 0.7424, 0.375, 0.7422, 0.375, 0.7375, 0.3826, 0.7424, 0.3828, 0.75, 0.3768, 0.75, 0.375, 0.7422, 0.3875, 0.7625, 0.3827, 0.7625, 0.3826, 0.7576, 0.3875, 0.7577, 0.3827, 0.7625, 0.375, 0.7625, 0.375, 0.7578, 0.3826, 0.7576, 0.3875, 0.7577, 0.3826, 0.7576, 0.3828, 0.75, 0.3875, 0.75, 0.3826, 0.7576, 0.375, 0.7578, 0.3768, 0.75, 0.3828, 0.75, 0.6375, 0.7375, 0.6375, 0.7423, 0.6326, 0.7424, 0.6327, 0.7375, 0.6375, 0.7423, 0.6375, 0.75, 0.6328, 0.75, 0.6326, 0.7424, 0.6327, 0.7375, 0.6326, 0.7424, 0.625, 0.7422, 0.625, 0.7375, 0.6326, 0.7424, 0.6328, 0.75, 0.625, 0.7482, 0.625, 0.7422, 0.6125, 0.7625, 0.6125, 0.7577, 0.6174, 0.7576, 0.6173, 0.7625, 0.6125, 0.7577, 0.6125, 0.75, 0.6172, 0.75, 0.6174, 0.7576, 0.6173, 0.7625, 0.6174, 0.7576, 0.625, 0.7578, 0.625, 0.7625, 0.6174, 0.7576, 0.6172, 0.75, 0.625, 0.7482, 0.625, 0.7578, 0.6125, 0.7375, 0.6173, 0.7375, 0.6174, 0.7424, 0.6125, 0.7423, 0.6173, 0.7375, 0.625, 0.7375, 0.625, 0.7422, 0.6174, 0.7424, 0.6125, 0.7423, 0.6174, 0.7424, 0.6172, 0.75, 0.6125, 0.75, 0.6174, 0.7424, 0.625, 0.7422, 0.625, 0.7482, 0.6172, 0.75, 0.3625, 0.5125, 0.3625, 0.5077, 0.3674, 0.5076, 0.3673, 0.5125, 0.3625, 0.5077, 0.3625, 0.5, 0.3672, 0.5, 0.3674, 0.5076, 0.3673, 0.5125, 0.3674, 0.5076, 0.375, 0.5078, 0.375, 0.5125, 0.3674, 0.5076, 0.3672, 0.5, 0.375, 0.5018, 0.375, 0.5078, 0.3875, 0.4875, 0.3875, 0.4923, 0.3826, 0.4924, 0.3827, 0.4875, 0.3875, 0.4923, 0.3875, 0.5, 0.3828, 0.5, 0.3826, 0.4924, 0.3827, 0.4875, 0.3826, 0.4924, 0.375, 0.4922, 0.375, 0.4875, 0.3826, 0.4924, 0.3828, 0.5, 0.375, 0.5018, 0.375, 0.4922, 0.3875, 0.5125, 0.3827, 0.5125, 0.3826, 0.5076, 0.3875, 0.5077, 0.3827, 0.5125, 0.375, 0.5125, 0.375, 0.5078, 0.3826, 0.5076, 0.3875, 0.5077, 0.3826, 0.5076, 0.3828, 0.5, 0.3875, 0.5, 0.3826, 0.5076, 0.375, 0.5078, 0.375, 0.5018, 0.3828, 0.5, 0.6375, 0.5125, 0.6327, 0.5125, 0.6326, 0.5076, 0.6375, 0.5077, 0.6327, 0.5125, 0.625, 0.5125, 0.625, 0.5078, 0.6326, 0.5076, 0.6375, 0.5077, 0.6326, 0.5076, 0.6328, 0.5, 0.6375, 0.5, 0.6326, 0.5076, 0.625, 0.5078, 0.6232, 0.5, 0.6328, 0.5, 0.6125, 0.5125, 0.6125, 0.5077, 0.6174, 0.5076, 0.6173, 0.5125, 0.6125, 0.5077, 0.6125, 0.5, 0.6172, 0.5, 0.6174, 0.5076, 0.6173, 0.5125, 0.6174, 0.5076, 0.625, 0.5078, 0.625, 0.5125, 0.6174, 0.5076, 0.6172, 0.5, 0.6232, 0.5, 0.625, 0.5078, 0.6125, 0.4875, 0.6173, 0.4875, 0.6174, 0.4924, 0.6125, 0.4923, 0.6173, 0.4875, 0.625, 0.4875, 0.625, 0.4922, 0.6174, 0.4924, 0.6125, 0.4923, 0.6174, 0.4924, 0.6172, 0.5, 0.6125, 0.5, 0.6174, 0.4924, 0.625, 0.4922, 0.6232, 0.5, 0.6172, 0.5, 0.1375, 0.5125, 0.1375, 0.7375, 0.1327, 0.7375, 0.1327, 0.5125, 0.1327, 0.5125, 0.1327, 0.7375, 0.125, 0.7375, 0.125, 0.5125, 0.375, 0.2375, 0.375, 0.0125, 0.3827, 0.0125, 0.3827, 0.2375, 0.3827, 0.2375, 0.3827, 0.0125, 0.3875, 0.0125, 0.3875, 0.2375, 0.3875, 0.9875, 0.6125, 0.9875, 0.6125, 0.9923, 0.3875, 0.9923, 0.3875, 0.9923, 0.6125, 0.9923, 0.6125, 1.0, 0.3875, 1.0, 0.3875, 0.0, 0.6125, 0.0, 0.6125, 0.007716, 0.3875, 0.007716, 0.3875, 0.007716, 0.6125, 0.007716, 0.6125, 0.0125, 0.3875, 0.0125, 0.8625, 0.7375, 0.8625, 0.5125, 0.8673, 0.5125, 0.8673, 0.7375, 0.8673, 0.7375, 0.8673, 0.5125, 0.875, 0.5125, 0.875, 0.7375, 0.625, 0.0125, 0.625, 0.2375, 0.6173, 0.2375, 0.6173, 0.0125, 0.6173, 0.0125, 0.6173, 0.2375, 0.6125, 0.2375, 0.6125, 0.0125, 0.6125, 0.2625, 0.3875, 0.2625, 0.3875, 0.2577, 0.6125, 0.2577, 0.6125, 0.2577, 0.3875, 0.2577, 0.3875, 0.25, 0.6125, 0.25, 0.6125, 0.25, 0.3875, 0.25, 0.3875, 0.2423, 0.6125, 0.2423, 0.6125, 0.2423, 0.3875, 0.2423, 0.3875, 0.2375, 0.6125, 0.2375, 0.3625, 0.5125, 0.1375, 0.5125, 0.1375, 0.5077, 0.3625, 0.5077, 0.3625, 0.5077, 0.1375, 0.5077, 0.1375, 0.5, 0.3625, 0.5, 0.375, 0.4875, 0.375, 0.2625, 0.3827, 0.2625, 0.3827, 0.4875, 0.3827, 0.4875, 0.3827, 0.2625, 0.3875, 0.2625, 0.3875, 0.4875, 0.8625, 0.5125, 0.6375, 0.5125, 0.6375, 0.5077, 0.8625, 0.5077, 0.8625, 0.5077, 0.6375, 0.5077, 0.6375, 0.5, 0.8625, 0.5, 0.625, 0.2625, 0.625, 0.4875, 0.6173, 0.4875, 0.6173, 0.2625, 0.6173, 0.2625, 0.6173, 0.4875, 0.6125, 0.4875, 0.6125, 0.2625, 0.6125, 0.5125, 0.3875, 0.5125, 0.3875, 0.5077, 0.6125, 0.5077, 0.6125, 0.5077, 0.3875, 0.5077, 0.3875, 0.5, 0.6125, 0.5, 0.6125, 0.5, 0.3875, 0.5, 0.3875, 0.4923, 0.6125, 0.4923, 0.6125, 0.4923, 0.3875, 0.4923, 0.3875, 0.4875, 0.6125, 0.4875, 0.3625, 0.7375, 0.3625, 0.5125, 0.3673, 0.5125, 0.3673, 0.7375, 0.3673, 0.7375, 0.3673, 0.5125, 0.375, 0.5125, 0.375, 0.7375, 0.375, 0.7375, 0.375, 0.5125, 0.3827, 0.5125, 0.3827, 0.7375, 0.3827, 0.7375, 0.3827, 0.5125, 0.3875, 0.5125, 0.3875, 0.7375, 0.6375, 0.5125, 0.6375, 0.7375, 0.6327, 0.7375, 0.6327, 0.5125, 0.6327, 0.5125, 0.6327, 0.7375, 0.625, 0.7375, 0.625, 0.5125, 0.625, 0.5125, 0.625, 0.7375, 0.6173, 0.7375, 0.6173, 0.5125, 0.6173, 0.5125, 0.6173, 0.7375, 0.6125, 0.7375, 0.6125, 0.5125, 0.6125, 0.7625, 0.3875, 0.7625, 0.3875, 0.7577, 0.6125, 0.7577, 0.6125, 0.7577, 0.3875, 0.7577, 0.3875, 0.75, 0.6125, 0.75, 0.6125, 0.75, 0.3875, 0.75, 0.3875, 0.7423, 0.6125, 0.7423, 0.6125, 0.7423, 0.3875, 0.7423, 0.3875, 0.7375, 0.6125, 0.7375, 0.1375, 0.7375, 0.3625, 0.7375, 0.3625, 0.7423, 0.1375, 0.7423, 0.1375, 0.7423, 0.3625, 0.7423, 0.3625, 0.75, 0.1375, 0.75, 0.375, 0.9875, 0.375, 0.7625, 0.3827, 0.7625, 0.3827, 0.9875, 0.3827, 0.9875, 0.3827, 0.7625, 0.3875, 0.7625, 0.3875, 0.9875, 0.6375, 0.7375, 0.8625, 0.7375, 0.8625, 0.7423, 0.6375, 0.7423, 0.6375, 0.7423, 0.8625, 0.7423, 0.8625, 0.75, 0.6375, 0.75, 0.625, 0.7625, 0.625, 0.9875, 0.6173, 0.9875, 0.6173, 0.7625, 0.6173, 0.7625, 0.6173, 0.9875, 0.6125, 0.9875, 0.6125, 0.7625, 0.1375, 0.5125, 0.3625, 0.5125, 0.3625, 0.7375, 0.1375, 0.7375])
me_cube_002.use_remesh_preserve_volume = False
me_cube_002.use_remesh_preserve_attributes = False
me_cube_002.use_mirror_vertex_groups = False
me_cube_002.update()
me_cube_003 = bpy.data.meshes.new('Cube.003')
me_cube_003.from_pydata([(-1.0, -1.0, -1.0), (-1.0, -1.0, 1.0), (-1.0, 1.0, -1.0), (-1.0, 1.0, 1.0), (1.0, -1.0, -1.0), (1.0, -1.0, 1.0), (1.0, 1.0, -1.0), (1.0, 1.0, 1.0)], [], [(0, 1, 3, 2), (2, 3, 7, 6), (6, 7, 5, 4), (4, 5, 1, 0), (2, 6, 4, 0), (7, 3, 1, 5)])
_uv = me_cube_003.uv_layers.new(name='UVMap')
_uv.uv.foreach_set('vector', [0.375, 0.0, 0.625, 0.0, 0.625, 0.25, 0.375, 0.25, 0.375, 0.25, 0.625, 0.25, 0.625, 0.5, 0.375, 0.5, 0.375, 0.5, 0.625, 0.5, 0.625, 0.75, 0.375, 0.75, 0.375, 0.75, 0.625, 0.75, 0.625, 1.0, 0.375, 1.0, 0.125, 0.5, 0.375, 0.5, 0.375, 0.75, 0.125, 0.75, 0.625, 0.5, 0.875, 0.5, 0.875, 0.75, 0.625, 0.75])
me_cube_003.use_remesh_preserve_volume = False
me_cube_003.use_remesh_preserve_attributes = False
me_cube_003.use_mirror_vertex_groups = False
me_cube_003.update()
me_cube_006 = bpy.data.meshes.new('Cube.006')
me_cube_006.from_pydata([(-1.0, -1.0, -1.0), (-1.0, -1.0, 1.0), (-1.0, 1.0, -1.0), (-1.0, 1.0, 1.0), (1.0, -1.0, -1.0), (1.0, -1.0, 1.0), (1.0, 1.0, -1.0), (1.0, 1.0, 1.0)], [], [(0, 1, 3, 2), (2, 3, 7, 6), (6, 7, 5, 4), (4, 5, 1, 0), (2, 6, 4, 0), (7, 3, 1, 5)])
_uv = me_cube_006.uv_layers.new(name='UVMap')
_uv.uv.foreach_set('vector', [0.375, 0.0, 0.625, 0.0, 0.625, 0.25, 0.375, 0.25, 0.375, 0.25, 0.625, 0.25, 0.625, 0.5, 0.375, 0.5, 0.375, 0.5, 0.625, 0.5, 0.625, 0.75, 0.375, 0.75, 0.375, 0.75, 0.625, 0.75, 0.625, 1.0, 0.375, 1.0, 0.125, 0.5, 0.375, 0.5, 0.375, 0.75, 0.125, 0.75, 0.625, 0.5, 0.875, 0.5, 0.875, 0.75, 0.625, 0.75])
me_cube_006.use_remesh_preserve_volume = False
me_cube_006.use_remesh_preserve_attributes = False
me_cube_006.use_mirror_vertex_groups = False
me_cube_006.update()
me_cube_008 = bpy.data.meshes.new('Cube.008')
me_cube_008.from_pydata([(-1.0, -1.0, -1.0), (-1.0, -1.0, 1.0), (-1.0, 1.0, -1.0), (-1.0, 1.0, 1.0), (1.0, -1.0, -1.0), (1.0, -1.0, 1.0), (1.0, 1.0, -1.0), (1.0, 1.0, 1.0)], [], [(0, 1, 3, 2), (2, 3, 7, 6), (6, 7, 5, 4), (4, 5, 1, 0), (2, 6, 4, 0), (7, 3, 1, 5)])
_uv = me_cube_008.uv_layers.new(name='UVMap')
_uv.uv.foreach_set('vector', [0.375, 0.0, 0.625, 0.0, 0.625, 0.25, 0.375, 0.25, 0.375, 0.25, 0.625, 0.25, 0.625, 0.5, 0.375, 0.5, 0.375, 0.5, 0.625, 0.5, 0.625, 0.75, 0.375, 0.75, 0.375, 0.75, 0.625, 0.75, 0.625, 1.0, 0.375, 1.0, 0.125, 0.5, 0.375, 0.5, 0.375, 0.75, 0.125, 0.75, 0.625, 0.5, 0.875, 0.5, 0.875, 0.75, 0.625, 0.75])
me_cube_008.use_remesh_preserve_volume = False
me_cube_008.use_remesh_preserve_attributes = False
me_cube_008.use_mirror_vertex_groups = False
me_cube_008.update()
me_cube_010 = bpy.data.meshes.new('Cube.010')
me_cube_010.from_pydata([(-1.0, -1.0, -1.0), (-1.0, -1.0, 1.0), (-1.0, 1.0, -1.0), (-1.0, 1.0, 1.0), (1.0, -1.0, -1.0), (1.0, -1.0, 1.0), (1.0, 1.0, -1.0), (1.0, 1.0, 1.0)], [], [(0, 1, 3, 2), (2, 3, 7, 6), (6, 7, 5, 4), (4, 5, 1, 0), (2, 6, 4, 0), (7, 3, 1, 5)])
_uv = me_cube_010.uv_layers.new(name='UVMap')
_uv.uv.foreach_set('vector', [0.375, 0.0, 0.625, 0.0, 0.625, 0.25, 0.375, 0.25, 0.375, 0.25, 0.625, 0.25, 0.625, 0.5, 0.375, 0.5, 0.375, 0.5, 0.625, 0.5, 0.625, 0.75, 0.375, 0.75, 0.375, 0.75, 0.625, 0.75, 0.625, 1.0, 0.375, 1.0, 0.125, 0.5, 0.375, 0.5, 0.375, 0.75, 0.125, 0.75, 0.625, 0.5, 0.875, 0.5, 0.875, 0.75, 0.625, 0.75])
me_cube_010.use_remesh_preserve_volume = False
me_cube_010.use_remesh_preserve_attributes = False
me_cube_010.use_mirror_vertex_groups = False
me_cube_010.update()
me_cube_004 = bpy.data.meshes.new('Cube.004')
me_cube_004.from_pydata([(-1.0, -1.0, -1.0), (-1.0, -1.0, 1.0), (-1.0, 1.0, -1.0), (-1.0, 1.0, 1.0), (1.0, -1.0, -1.0), (1.0, -1.0, 1.0), (1.0, 1.0, -1.0), (1.0, 1.0, 1.0)], [], [(0, 1, 3, 2), (2, 3, 7, 6), (6, 7, 5, 4), (4, 5, 1, 0), (2, 6, 4, 0), (7, 3, 1, 5)])
_uv = me_cube_004.uv_layers.new(name='UVMap')
_uv.uv.foreach_set('vector', [0.375, 0.0, 0.625, 0.0, 0.625, 0.25, 0.375, 0.25, 0.375, 0.25, 0.625, 0.25, 0.625, 0.5, 0.375, 0.5, 0.375, 0.5, 0.625, 0.5, 0.625, 0.75, 0.375, 0.75, 0.375, 0.75, 0.625, 0.75, 0.625, 1.0, 0.375, 1.0, 0.125, 0.5, 0.375, 0.5, 0.375, 0.75, 0.125, 0.75, 0.625, 0.5, 0.875, 0.5, 0.875, 0.75, 0.625, 0.75])
me_cube_004.use_remesh_preserve_volume = False
me_cube_004.use_remesh_preserve_attributes = False
me_cube_004.use_mirror_vertex_groups = False
me_cube_004.update()
me_cube_005 = bpy.data.meshes.new('Cube.005')
me_cube_005.from_pydata([(-1.0, -1.0, -1.0), (-1.0, -1.0, 1.0), (-1.0, 1.0, -1.0), (-1.0, 1.0, 1.0), (1.0, -1.0, -1.0), (1.0, -1.0, 1.0), (1.0, 1.0, -1.0), (1.0, 1.0, 1.0)], [], [(0, 1, 3, 2), (2, 3, 7, 6), (6, 7, 5, 4), (4, 5, 1, 0), (2, 6, 4, 0), (7, 3, 1, 5)])
_uv = me_cube_005.uv_layers.new(name='UVMap')
_uv.uv.foreach_set('vector', [0.375, 0.0, 0.625, 0.0, 0.625, 0.25, 0.375, 0.25, 0.375, 0.25, 0.625, 0.25, 0.625, 0.5, 0.375, 0.5, 0.375, 0.5, 0.625, 0.5, 0.625, 0.75, 0.375, 0.75, 0.375, 0.75, 0.625, 0.75, 0.625, 1.0, 0.375, 1.0, 0.125, 0.5, 0.375, 0.5, 0.375, 0.75, 0.125, 0.75, 0.625, 0.5, 0.875, 0.5, 0.875, 0.75, 0.625, 0.75])
me_cube_005.use_remesh_preserve_volume = False
me_cube_005.use_remesh_preserve_attributes = False
me_cube_005.use_mirror_vertex_groups = False
me_cube_005.update()
me_cube_007 = bpy.data.meshes.new('Cube.007')
me_cube_007.from_pydata([(-1.0, -1.0, -1.0), (-1.0, -1.0, 1.0), (-1.0, 1.0, -1.0), (-1.0, 1.0, 1.0), (1.0, -1.0, -1.0), (1.0, -1.0, 1.0), (1.0, 1.0, -1.0), (1.0, 1.0, 1.0)], [], [(0, 1, 3, 2), (2, 3, 7, 6), (6, 7, 5, 4), (4, 5, 1, 0), (2, 6, 4, 0), (7, 3, 1, 5)])
_uv = me_cube_007.uv_layers.new(name='UVMap')
_uv.uv.foreach_set('vector', [0.375, 0.0, 0.625, 0.0, 0.625, 0.25, 0.375, 0.25, 0.375, 0.25, 0.625, 0.25, 0.625, 0.5, 0.375, 0.5, 0.375, 0.5, 0.625, 0.5, 0.625, 0.75, 0.375, 0.75, 0.375, 0.75, 0.625, 0.75, 0.625, 1.0, 0.375, 1.0, 0.125, 0.5, 0.375, 0.5, 0.375, 0.75, 0.125, 0.75, 0.625, 0.5, 0.875, 0.5, 0.875, 0.75, 0.625, 0.75])
me_cube_007.use_remesh_preserve_volume = False
me_cube_007.use_remesh_preserve_attributes = False
me_cube_007.use_mirror_vertex_groups = False
me_cube_007.update()
me_cube_009 = bpy.data.meshes.new('Cube.009')
me_cube_009.from_pydata([(-1.0, -1.0, -1.0), (-1.0, -1.0, 1.0), (-1.0, 1.0, -1.0), (-1.0, 1.0, 1.0), (1.0, -1.0, -1.0), (1.0, -1.0, 1.0), (1.0, 1.0, -1.0), (1.0, 1.0, 1.0)], [], [(0, 1, 3, 2), (2, 3, 7, 6), (6, 7, 5, 4), (4, 5, 1, 0), (2, 6, 4, 0), (7, 3, 1, 5)])
_uv = me_cube_009.uv_layers.new(name='UVMap')
_uv.uv.foreach_set('vector', [0.375, 0.0, 0.625, 0.0, 0.625, 0.25, 0.375, 0.25, 0.375, 0.25, 0.625, 0.25, 0.625, 0.5, 0.375, 0.5, 0.375, 0.5, 0.625, 0.5, 0.625, 0.75, 0.375, 0.75, 0.375, 0.75, 0.625, 0.75, 0.625, 1.0, 0.375, 1.0, 0.125, 0.5, 0.375, 0.5, 0.375, 0.75, 0.125, 0.75, 0.625, 0.5, 0.875, 0.5, 0.875, 0.75, 0.625, 0.75])
me_cube_009.use_remesh_preserve_volume = False
me_cube_009.use_remesh_preserve_attributes = False
me_cube_009.use_mirror_vertex_groups = False
me_cube_009.update()

# ---- objects
ob_backpack = bpy.data.objects.new('Backpack', me_cube)
ob_uppersection = bpy.data.objects.new('UpperSection', me_cube_001)
ob_lowersection = bpy.data.objects.new('LowerSection', me_cube_002)
ob_leftbelt = bpy.data.objects.new('LeftBelt', me_cube_003)
ob_leftbelt_001 = bpy.data.objects.new('LeftBelt.001', me_cube_006)
ob_leftbelt_002 = bpy.data.objects.new('LeftBelt.002', me_cube_008)
ob_leftbelt_003 = bpy.data.objects.new('LeftBelt.003', me_cube_010)
ob_rightbelt = bpy.data.objects.new('RightBelt', me_cube_004)
ob_rightbelt_001 = bpy.data.objects.new('RightBelt.001', me_cube_005)
ob_rightbelt_002 = bpy.data.objects.new('RightBelt.002', me_cube_007)
ob_rightbelt_003 = bpy.data.objects.new('RightBelt.003', me_cube_009)

# ---- transforms, parenting, visibility, modifiers, constraints
ob_backpack.location = (0.0, 0.0, 1.635)
ob_backpack.scale = (0.4026, 1.158, 1.659)
ob_backpack.lock_rotations_4d = False
ob_backpack.empty_display_type = 'ARROWS'
ob_backpack.lineart.crease_threshold = 0.0
ob_uppersection.location = (0.496, 0.0, 2.622)
ob_uppersection.scale = (0.1631, 0.8988, 0.5102)
ob_uppersection.lineart.crease_threshold = 0.0
ob_lowersection.location = (0.496, 0.0, 1.07)
ob_lowersection.scale = (0.1631, 0.8988, 0.9554)
ob_lowersection.lineart.crease_threshold = 0.0
ob_leftbelt.location = (0.3773, -0.9168, 0.0)
ob_leftbelt.scale = (0.02366, 0.09979, 0.151)
ob_leftbelt.lineart.crease_threshold = 0.0
ob_leftbelt_001.location = (0.3773, -0.9168, -0.3385)
ob_leftbelt_001.scale = (0.02366, 0.09979, 0.1896)
ob_leftbelt_001.lineart.crease_threshold = 0.0
ob_leftbelt_002.location = (0.3773, -0.9168, -0.7068)
ob_leftbelt_002.scale = (0.02366, 0.09979, 0.1896)
ob_leftbelt_002.lineart.crease_threshold = 0.0
ob_leftbelt_003.location = (0.3773, -0.9168, -1.08)
ob_leftbelt_003.scale = (0.02366, 0.09979, 0.1896)
ob_leftbelt_003.lineart.crease_threshold = 0.0
ob_rightbelt.location = (0.3773, 0.9292, 0.0)
ob_rightbelt.scale = (0.02366, 0.09979, 0.151)
ob_rightbelt.lineart.crease_threshold = 0.0
ob_rightbelt_001.location = (0.3773, 0.9292, -0.3385)
ob_rightbelt_001.scale = (0.02366, 0.09979, 0.1896)
ob_rightbelt_001.lineart.crease_threshold = 0.0
ob_rightbelt_002.location = (0.3773, 0.9292, -0.7068)
ob_rightbelt_002.scale = (0.02366, 0.09979, 0.1896)
ob_rightbelt_002.lineart.crease_threshold = 0.0
ob_rightbelt_003.location = (0.3773, 0.9292, -1.08)
ob_rightbelt_003.scale = (0.02366, 0.09979, 0.1896)
ob_rightbelt_003.lineart.crease_threshold = 0.0

# ---- collection membership
col_collection.objects.link(ob_backpack)
col_collection.objects.link(ob_uppersection)
col_collection.objects.link(ob_lowersection)
col_leftbelts.objects.link(ob_leftbelt)
col_leftbelts.objects.link(ob_leftbelt_001)
col_leftbelts.objects.link(ob_leftbelt_002)
col_leftbelts.objects.link(ob_leftbelt_003)
col_rightbelts.objects.link(ob_rightbelt)
col_rightbelts.objects.link(ob_rightbelt_001)
col_rightbelts.objects.link(ob_rightbelt_002)
col_rightbelts.objects.link(ob_rightbelt_003)

# ---- scene / render settings (as saved in the file)
scene.frame_start = 1; scene.frame_end = 250; scene.frame_set(1)
scene.render.engine = 'BLENDER_EEVEE_NEXT'
scene.cycles.use_denoising = False
scene.cycles.samples = 128
scene.cycles.sampling_pattern = 'TABULATED_SOBOL'
scene.cycles.use_adaptive_sampling = False
scene.cycles.use_light_tree = False
scene.view_settings.view_transform = 'Filmic'
bpy.context.view_layer.update()

# ---- added for rendering (the .blend has no active camera and no usable light): camera, sun
cam_auto = bpy.data.cameras.new('AutoCamera')
cam_auto.lens = 50.0
cam_auto.sensor_width = 36.0
cam_auto.clip_end = 1000.0
ob_auto_camera = bpy.data.objects.new('AutoCamera', cam_auto)
scene.collection.objects.link(ob_auto_camera)
ob_auto_camera.location = (4.97864, -5.80787, 4.88451)
ob_auto_camera.rotation_euler = (1.09748, -7.21219e-08, 0.694738)
scene.camera = ob_auto_camera
light_auto_sun = bpy.data.lights.new('AutoSun', 'SUN')
light_auto_sun.energy = 3.0
light_auto_sun.angle = 0.0523599
ob_auto_sun = bpy.data.objects.new('AutoSun', light_auto_sun)
scene.collection.objects.link(ob_auto_sun)
ob_auto_sun.rotation_euler = (0.872665, 0.174533, 0.523599)
bpy.context.view_layer.update()

